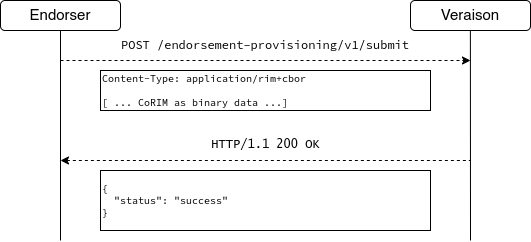

The diagram above was exported from draw.io. Its source (the exported page's mxGraphModel, read from the mxfile embedded in the PNG):
<mxGraphModel dx="1184" dy="709" grid="1" gridSize="10" guides="1" tooltips="1" connect="1" arrows="1" fold="1" page="1" pageScale="1" pageWidth="1169" pageHeight="1654" math="0" shadow="0">
  <root>
    <mxCell id="0" />
    <mxCell id="1" parent="0" />
    <mxCell id="N6pzaqYNCdG5mAh7h09p-19" value="&lt;font style=&quot;font-size: 10px;&quot;&gt;&lt;span style=&quot;font-size: 10px;&quot;&gt;Content-Type: application/rim+cbor&lt;/span&gt;&lt;br style=&quot;border-color: var(--border-color); font-size: 10px;&quot;&gt;&lt;span style=&quot;border-color: var(--border-color); font-size: 10px;&quot;&gt;&lt;br style=&quot;border-color: var(--border-color); font-size: 10px;&quot;&gt;&lt;div style=&quot;border-color: var(--border-color); font-size: 10px;&quot;&gt;&lt;span style=&quot;border-color: var(--border-color); font-size: 10px;&quot;&gt; &lt;/span&gt;&lt;span style=&quot;border-color: var(--border-color); font-size: 10px;&quot;&gt; &lt;/span&gt;[ ... CoRIM as binary data ...]&lt;/div&gt;&lt;/span&gt;&lt;/font&gt;" style="rounded=0;whiteSpace=wrap;html=1;fillColor=none;fontFamily=Source Code Pro;fontSource=https%3A%2F%2Ffonts.googleapis.com%2Fcss%3Ffamily%3DSource%2BCode%2BPro;align=left;fontSize=10;" parent="1" vertex="1">
      <mxGeometry x="110" y="80" width="330" height="40" as="geometry" />
    </mxCell>
    <mxCell id="N6pzaqYNCdG5mAh7h09p-2" value="Endorser" style="rounded=1;whiteSpace=wrap;html=1;fontStyle=0;fontFamily=Helvetica;fontSize=15;fillColor=none;" parent="1" vertex="1">
      <mxGeometry x="10" y="10" width="120" height="30" as="geometry" />
    </mxCell>
    <mxCell id="N6pzaqYNCdG5mAh7h09p-3" value="Veraison" style="rounded=1;whiteSpace=wrap;html=1;fontStyle=0;fontFamily=Helvetica;fontSize=15;fillColor=none;" parent="1" vertex="1">
      <mxGeometry x="420" y="10" width="120" height="30" as="geometry" />
    </mxCell>
    <mxCell id="N6pzaqYNCdG5mAh7h09p-4" value="" style="endArrow=none;html=1;rounded=0;entryX=0.5;entryY=1;entryDx=0;entryDy=0;" parent="1" target="N6pzaqYNCdG5mAh7h09p-2" edge="1">
      <mxGeometry width="50" height="50" relative="1" as="geometry">
        <mxPoint x="70" y="250" as="sourcePoint" />
        <mxPoint x="250" y="230" as="targetPoint" />
      </mxGeometry>
    </mxCell>
    <mxCell id="N6pzaqYNCdG5mAh7h09p-5" value="" style="endArrow=none;html=1;rounded=0;entryX=0.5;entryY=1;entryDx=0;entryDy=0;" parent="1" edge="1">
      <mxGeometry width="50" height="50" relative="1" as="geometry">
        <mxPoint x="480" y="250" as="sourcePoint" />
        <mxPoint x="479.88" y="40" as="targetPoint" />
      </mxGeometry>
    </mxCell>
    <mxCell id="N6pzaqYNCdG5mAh7h09p-6" value="" style="endArrow=classic;dashed=1;html=1;rounded=0;endFill=1;" parent="1" edge="1">
      <mxGeometry width="50" height="50" relative="1" as="geometry">
        <mxPoint x="70" y="70" as="sourcePoint" />
        <mxPoint x="480" y="70" as="targetPoint" />
      </mxGeometry>
    </mxCell>
    <mxCell id="N6pzaqYNCdG5mAh7h09p-11" value="POST /endorsement-provisioning/v1/submit" style="text;html=1;strokeColor=none;fillColor=none;align=center;verticalAlign=middle;whiteSpace=wrap;rounded=0;fontSize=12;fontFamily=Source Code Pro;fontSource=https%3A%2F%2Ffonts.googleapis.com%2Fcss%3Ffamily%3DSource%2BCode%2BPro;" parent="1" vertex="1">
      <mxGeometry x="125" y="40" width="300" height="30" as="geometry" />
    </mxCell>
    <mxCell id="N6pzaqYNCdG5mAh7h09p-12" value="" style="endArrow=none;dashed=1;html=1;rounded=0;endFill=0;startArrow=classic;startFill=1;" parent="1" edge="1">
      <mxGeometry width="50" height="50" relative="1" as="geometry">
        <mxPoint x="70" y="170" as="sourcePoint" />
        <mxPoint x="480" y="170" as="targetPoint" />
      </mxGeometry>
    </mxCell>
    <mxCell id="N6pzaqYNCdG5mAh7h09p-13" value="HTTP/1.1 200 OK" style="text;html=1;strokeColor=none;fillColor=none;align=center;verticalAlign=middle;whiteSpace=wrap;rounded=0;fontFamily=Lucida Console;" parent="1" vertex="1">
      <mxGeometry x="217.5" y="140" width="115" height="30" as="geometry" />
    </mxCell>
    <mxCell id="N6pzaqYNCdG5mAh7h09p-16" value="&lt;div style=&quot;border-color: var(--border-color); font-size: 10px;&quot;&gt;{&lt;br style=&quot;border-color: var(--border-color); font-size: 10px;&quot;&gt;&lt;/div&gt;&lt;div style=&quot;border-color: var(--border-color); font-size: 10px;&quot;&gt;&lt;font style=&quot;border-color: var(--border-color); font-size: 10px;&quot;&gt;&amp;nbsp; &quot;status&quot;: &quot;success&quot;&lt;/font&gt;&lt;/div&gt;&lt;div style=&quot;border-color: var(--border-color); font-size: 10px;&quot;&gt;&lt;font style=&quot;border-color: var(--border-color); font-size: 10px;&quot;&gt;}&lt;/font&gt;&lt;/div&gt;" style="rounded=0;whiteSpace=wrap;html=1;fillColor=none;align=left;fontFamily=Source Code Pro;fontSource=https%3A%2F%2Ffonts.googleapis.com%2Fcss%3Ffamily%3DSource%2BCode%2BPro;fontSize=10;" parent="1" vertex="1">
      <mxGeometry x="110" y="180" width="330" height="60" as="geometry" />
    </mxCell>
  </root>
</mxGraphModel>